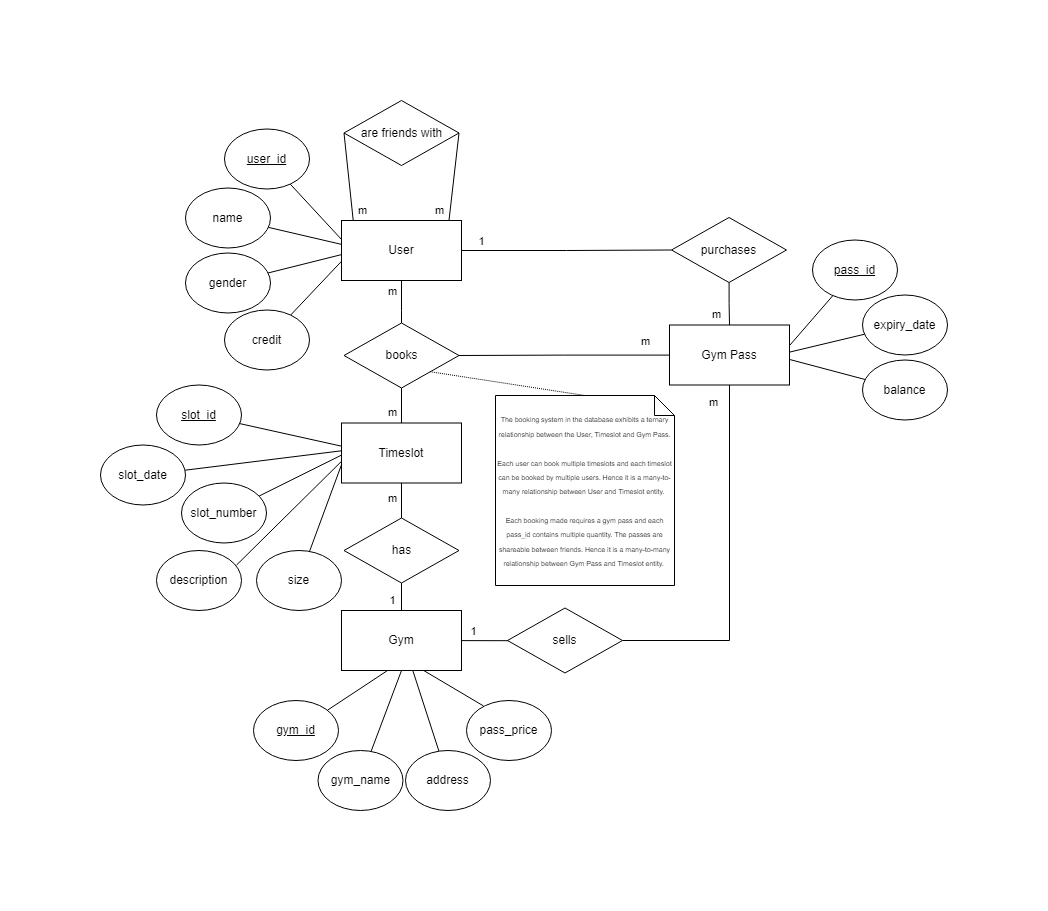

The diagram above was exported from draw.io. Its source (the exported page's mxGraphModel, read from the mxfile embedded in the PNG):
<mxGraphModel dx="4544" dy="250" grid="1" gridSize="10" guides="1" tooltips="1" connect="1" arrows="1" fold="1" page="1" pageScale="1" pageWidth="850" pageHeight="1100" math="0" shadow="0">
  <root>
    <mxCell id="0" />
    <mxCell id="1" parent="0" />
    <mxCell id="KtjGCSrBPIdkPbevRuFA-1" style="edgeStyle=orthogonalEdgeStyle;rounded=0;orthogonalLoop=1;jettySize=auto;html=1;entryX=0;entryY=0.5;entryDx=0;entryDy=0;endArrow=none;endFill=0;" edge="1" parent="1" source="KtjGCSrBPIdkPbevRuFA-5" target="KtjGCSrBPIdkPbevRuFA-26">
      <mxGeometry relative="1" as="geometry" />
    </mxCell>
    <mxCell id="KtjGCSrBPIdkPbevRuFA-2" value="1" style="edgeLabel;html=1;align=center;verticalAlign=middle;resizable=0;points=[];" vertex="1" connectable="0" parent="KtjGCSrBPIdkPbevRuFA-1">
      <mxGeometry x="0.3207" relative="1" as="geometry">
        <mxPoint x="-119" y="-10" as="offset" />
      </mxGeometry>
    </mxCell>
    <mxCell id="KtjGCSrBPIdkPbevRuFA-3" style="edgeStyle=orthogonalEdgeStyle;rounded=0;orthogonalLoop=1;jettySize=auto;html=1;entryX=0.5;entryY=0;entryDx=0;entryDy=0;endArrow=none;endFill=0;" edge="1" parent="1" source="KtjGCSrBPIdkPbevRuFA-5" target="KtjGCSrBPIdkPbevRuFA-20">
      <mxGeometry relative="1" as="geometry">
        <Array as="points">
          <mxPoint x="-1399" y="1470" />
          <mxPoint x="-1399" y="1470" />
        </Array>
      </mxGeometry>
    </mxCell>
    <mxCell id="KtjGCSrBPIdkPbevRuFA-4" value="m" style="edgeLabel;html=1;align=center;verticalAlign=middle;resizable=0;points=[];" vertex="1" connectable="0" parent="KtjGCSrBPIdkPbevRuFA-3">
      <mxGeometry x="0.3098" relative="1" as="geometry">
        <mxPoint x="-10" y="-18" as="offset" />
      </mxGeometry>
    </mxCell>
    <mxCell id="KtjGCSrBPIdkPbevRuFA-5" value="User" style="rounded=0;whiteSpace=wrap;html=1;" vertex="1" parent="1">
      <mxGeometry x="-1459" y="1380" width="120" height="60" as="geometry" />
    </mxCell>
    <mxCell id="KtjGCSrBPIdkPbevRuFA-6" style="edgeStyle=none;rounded=0;orthogonalLoop=1;jettySize=auto;html=1;entryX=0.02;entryY=0.503;entryDx=0;entryDy=0;entryPerimeter=0;endArrow=none;endFill=0;" edge="1" parent="1" source="KtjGCSrBPIdkPbevRuFA-8" target="KtjGCSrBPIdkPbevRuFA-64">
      <mxGeometry relative="1" as="geometry" />
    </mxCell>
    <mxCell id="KtjGCSrBPIdkPbevRuFA-7" value="1" style="edgeLabel;html=1;align=center;verticalAlign=middle;resizable=0;points=[];" vertex="1" connectable="0" parent="KtjGCSrBPIdkPbevRuFA-6">
      <mxGeometry x="0.2244" y="1" relative="1" as="geometry">
        <mxPoint x="-19" y="-9" as="offset" />
      </mxGeometry>
    </mxCell>
    <mxCell id="KtjGCSrBPIdkPbevRuFA-8" value="Gym" style="rounded=0;whiteSpace=wrap;html=1;" vertex="1" parent="1">
      <mxGeometry x="-1459" y="1770" width="120" height="60" as="geometry" />
    </mxCell>
    <mxCell id="KtjGCSrBPIdkPbevRuFA-9" style="edgeStyle=orthogonalEdgeStyle;rounded=0;orthogonalLoop=1;jettySize=auto;html=1;entryX=0.5;entryY=0;entryDx=0;entryDy=0;endArrow=none;endFill=0;" edge="1" parent="1" source="KtjGCSrBPIdkPbevRuFA-11" target="KtjGCSrBPIdkPbevRuFA-23">
      <mxGeometry relative="1" as="geometry" />
    </mxCell>
    <mxCell id="KtjGCSrBPIdkPbevRuFA-10" value="m" style="edgeLabel;html=1;align=center;verticalAlign=middle;resizable=0;points=[];" vertex="1" connectable="0" parent="KtjGCSrBPIdkPbevRuFA-9">
      <mxGeometry x="-0.3769" relative="1" as="geometry">
        <mxPoint x="-10" as="offset" />
      </mxGeometry>
    </mxCell>
    <mxCell id="KtjGCSrBPIdkPbevRuFA-11" value="Timeslot" style="rounded=0;whiteSpace=wrap;html=1;" vertex="1" parent="1">
      <mxGeometry x="-1459" y="1582.5" width="120" height="60" as="geometry" />
    </mxCell>
    <mxCell id="KtjGCSrBPIdkPbevRuFA-12" style="edgeStyle=orthogonalEdgeStyle;rounded=0;orthogonalLoop=1;jettySize=auto;html=1;entryX=1;entryY=0.5;entryDx=0;entryDy=0;endArrow=none;endFill=0;" edge="1" parent="1" source="KtjGCSrBPIdkPbevRuFA-14" target="KtjGCSrBPIdkPbevRuFA-20">
      <mxGeometry relative="1" as="geometry">
        <mxPoint x="-1178" y="1612.5" as="targetPoint" />
      </mxGeometry>
    </mxCell>
    <mxCell id="KtjGCSrBPIdkPbevRuFA-13" value="m" style="edgeLabel;html=1;align=center;verticalAlign=middle;resizable=0;points=[];" vertex="1" connectable="0" parent="KtjGCSrBPIdkPbevRuFA-12">
      <mxGeometry x="0.3019" relative="1" as="geometry">
        <mxPoint x="113" y="-15" as="offset" />
      </mxGeometry>
    </mxCell>
    <mxCell id="KtjGCSrBPIdkPbevRuFA-14" value="Gym Pass" style="rounded=0;whiteSpace=wrap;html=1;" vertex="1" parent="1">
      <mxGeometry x="-1131" y="1484.5" width="120" height="60" as="geometry" />
    </mxCell>
    <mxCell id="KtjGCSrBPIdkPbevRuFA-15" style="rounded=0;orthogonalLoop=1;jettySize=auto;html=1;entryX=0.098;entryY=0.005;entryDx=0;entryDy=0;entryPerimeter=0;endArrow=none;endFill=0;exitX=0;exitY=0.5;exitDx=0;exitDy=0;" edge="1" parent="1" source="KtjGCSrBPIdkPbevRuFA-17" target="KtjGCSrBPIdkPbevRuFA-5">
      <mxGeometry relative="1" as="geometry" />
    </mxCell>
    <mxCell id="KtjGCSrBPIdkPbevRuFA-16" value="m" style="edgeLabel;html=1;align=center;verticalAlign=middle;resizable=0;points=[];" vertex="1" connectable="0" parent="KtjGCSrBPIdkPbevRuFA-15">
      <mxGeometry x="0.5512" relative="1" as="geometry">
        <mxPoint x="10" y="9" as="offset" />
      </mxGeometry>
    </mxCell>
    <mxCell id="KtjGCSrBPIdkPbevRuFA-17" value="are friends with" style="rhombus;whiteSpace=wrap;html=1;" vertex="1" parent="1">
      <mxGeometry x="-1456.5" y="1260" width="115" height="65" as="geometry" />
    </mxCell>
    <mxCell id="KtjGCSrBPIdkPbevRuFA-18" style="edgeStyle=orthogonalEdgeStyle;rounded=0;orthogonalLoop=1;jettySize=auto;html=1;entryX=0.5;entryY=0;entryDx=0;entryDy=0;endArrow=none;endFill=0;" edge="1" parent="1" source="KtjGCSrBPIdkPbevRuFA-20" target="KtjGCSrBPIdkPbevRuFA-11">
      <mxGeometry relative="1" as="geometry" />
    </mxCell>
    <mxCell id="KtjGCSrBPIdkPbevRuFA-19" value="m" style="edgeLabel;html=1;align=center;verticalAlign=middle;resizable=0;points=[];" vertex="1" connectable="0" parent="KtjGCSrBPIdkPbevRuFA-18">
      <mxGeometry x="0.3926" relative="1" as="geometry">
        <mxPoint x="-10" y="1" as="offset" />
      </mxGeometry>
    </mxCell>
    <mxCell id="KtjGCSrBPIdkPbevRuFA-20" value="books" style="rhombus;whiteSpace=wrap;html=1;" vertex="1" parent="1">
      <mxGeometry x="-1456.5" y="1482.5" width="115" height="65" as="geometry" />
    </mxCell>
    <mxCell id="KtjGCSrBPIdkPbevRuFA-21" style="edgeStyle=orthogonalEdgeStyle;rounded=0;orthogonalLoop=1;jettySize=auto;html=1;entryX=0.5;entryY=0;entryDx=0;entryDy=0;endArrow=none;endFill=0;" edge="1" parent="1" source="KtjGCSrBPIdkPbevRuFA-23" target="KtjGCSrBPIdkPbevRuFA-8">
      <mxGeometry relative="1" as="geometry" />
    </mxCell>
    <mxCell id="KtjGCSrBPIdkPbevRuFA-22" value="1" style="edgeLabel;html=1;align=center;verticalAlign=middle;resizable=0;points=[];" vertex="1" connectable="0" parent="KtjGCSrBPIdkPbevRuFA-21">
      <mxGeometry x="0.7722" relative="1" as="geometry">
        <mxPoint x="-10" y="-4" as="offset" />
      </mxGeometry>
    </mxCell>
    <mxCell id="KtjGCSrBPIdkPbevRuFA-23" value="has" style="rhombus;whiteSpace=wrap;html=1;" vertex="1" parent="1">
      <mxGeometry x="-1456.5" y="1677.5" width="115" height="65" as="geometry" />
    </mxCell>
    <mxCell id="KtjGCSrBPIdkPbevRuFA-24" style="edgeStyle=orthogonalEdgeStyle;rounded=0;orthogonalLoop=1;jettySize=auto;html=1;entryX=0.5;entryY=0;entryDx=0;entryDy=0;endArrow=none;endFill=0;" edge="1" parent="1" source="KtjGCSrBPIdkPbevRuFA-26" target="KtjGCSrBPIdkPbevRuFA-14">
      <mxGeometry relative="1" as="geometry" />
    </mxCell>
    <mxCell id="KtjGCSrBPIdkPbevRuFA-25" value="m" style="edgeLabel;html=1;align=center;verticalAlign=middle;resizable=0;points=[];" vertex="1" connectable="0" parent="KtjGCSrBPIdkPbevRuFA-24">
      <mxGeometry x="0.7868" relative="1" as="geometry">
        <mxPoint x="-14" y="-7" as="offset" />
      </mxGeometry>
    </mxCell>
    <mxCell id="KtjGCSrBPIdkPbevRuFA-26" value="purchases" style="rhombus;whiteSpace=wrap;html=1;" vertex="1" parent="1">
      <mxGeometry x="-1129" y="1377" width="115" height="65" as="geometry" />
    </mxCell>
    <mxCell id="KtjGCSrBPIdkPbevRuFA-29" style="edgeStyle=none;rounded=0;orthogonalLoop=1;jettySize=auto;html=1;exitX=1;exitY=1;exitDx=0;exitDy=0;entryX=0.5;entryY=0;entryDx=0;entryDy=0;entryPerimeter=0;endArrow=none;endFill=0;dashed=1;dashPattern=1 1;" edge="1" parent="1" source="KtjGCSrBPIdkPbevRuFA-20" target="KtjGCSrBPIdkPbevRuFA-51">
      <mxGeometry relative="1" as="geometry">
        <mxPoint x="-1206.75" y="1628.75" as="sourcePoint" />
      </mxGeometry>
    </mxCell>
    <mxCell id="KtjGCSrBPIdkPbevRuFA-31" value="" style="rounded=0;orthogonalLoop=1;jettySize=auto;entryX=0.896;entryY=-0.005;entryDx=0;entryDy=0;entryPerimeter=0;endArrow=none;endFill=0;exitX=1;exitY=0.5;exitDx=0;exitDy=0;html=1;" edge="1" parent="1" source="KtjGCSrBPIdkPbevRuFA-17" target="KtjGCSrBPIdkPbevRuFA-5">
      <mxGeometry relative="1" as="geometry">
        <mxPoint x="-1446.5" y="1302.5" as="sourcePoint" />
        <mxPoint x="-1433.28" y="1388.74" as="targetPoint" />
      </mxGeometry>
    </mxCell>
    <mxCell id="KtjGCSrBPIdkPbevRuFA-32" value="m" style="edgeLabel;html=1;align=center;verticalAlign=middle;resizable=0;points=[];" vertex="1" connectable="0" parent="KtjGCSrBPIdkPbevRuFA-31">
      <mxGeometry x="0.2244" y="-1" relative="1" as="geometry">
        <mxPoint x="-13" y="23" as="offset" />
      </mxGeometry>
    </mxCell>
    <mxCell id="KtjGCSrBPIdkPbevRuFA-33" style="rounded=0;orthogonalLoop=1;jettySize=auto;html=1;entryX=-0.001;entryY=0.314;entryDx=0;entryDy=0;endArrow=none;endFill=0;entryPerimeter=0;" edge="1" parent="1" source="KtjGCSrBPIdkPbevRuFA-34" target="KtjGCSrBPIdkPbevRuFA-5">
      <mxGeometry relative="1" as="geometry" />
    </mxCell>
    <mxCell id="KtjGCSrBPIdkPbevRuFA-34" value="&lt;u&gt;user_id&lt;/u&gt;" style="ellipse;whiteSpace=wrap;html=1;" vertex="1" parent="1">
      <mxGeometry x="-1576" y="1288.5" width="85" height="60" as="geometry" />
    </mxCell>
    <mxCell id="KtjGCSrBPIdkPbevRuFA-35" style="edgeStyle=none;rounded=0;orthogonalLoop=1;jettySize=auto;html=1;entryX=0.001;entryY=0.678;entryDx=0;entryDy=0;entryPerimeter=0;endArrow=none;endFill=0;" edge="1" parent="1" source="KtjGCSrBPIdkPbevRuFA-36" target="KtjGCSrBPIdkPbevRuFA-5">
      <mxGeometry relative="1" as="geometry" />
    </mxCell>
    <mxCell id="KtjGCSrBPIdkPbevRuFA-36" value="credit" style="ellipse;whiteSpace=wrap;html=1;" vertex="1" parent="1">
      <mxGeometry x="-1576" y="1469.5" width="85" height="60" as="geometry" />
    </mxCell>
    <mxCell id="KtjGCSrBPIdkPbevRuFA-37" style="edgeStyle=none;rounded=0;orthogonalLoop=1;jettySize=auto;html=1;entryX=-0.002;entryY=0.397;entryDx=0;entryDy=0;entryPerimeter=0;endArrow=none;endFill=0;" edge="1" parent="1" source="KtjGCSrBPIdkPbevRuFA-38" target="KtjGCSrBPIdkPbevRuFA-5">
      <mxGeometry relative="1" as="geometry" />
    </mxCell>
    <mxCell id="KtjGCSrBPIdkPbevRuFA-38" value="name" style="ellipse;whiteSpace=wrap;html=1;" vertex="1" parent="1">
      <mxGeometry x="-1615" y="1347.5" width="85" height="60" as="geometry" />
    </mxCell>
    <mxCell id="KtjGCSrBPIdkPbevRuFA-39" style="edgeStyle=none;rounded=0;orthogonalLoop=1;jettySize=auto;html=1;entryX=-0.001;entryY=0.569;entryDx=0;entryDy=0;entryPerimeter=0;endArrow=none;endFill=0;" edge="1" parent="1" source="KtjGCSrBPIdkPbevRuFA-40" target="KtjGCSrBPIdkPbevRuFA-5">
      <mxGeometry relative="1" as="geometry" />
    </mxCell>
    <mxCell id="KtjGCSrBPIdkPbevRuFA-40" value="gender" style="ellipse;whiteSpace=wrap;html=1;" vertex="1" parent="1">
      <mxGeometry x="-1615" y="1412.5" width="85" height="60" as="geometry" />
    </mxCell>
    <mxCell id="KtjGCSrBPIdkPbevRuFA-41" style="edgeStyle=none;rounded=0;orthogonalLoop=1;jettySize=auto;html=1;entryX=0.383;entryY=1.001;entryDx=0;entryDy=0;entryPerimeter=0;endArrow=none;endFill=0;" edge="1" parent="1" source="KtjGCSrBPIdkPbevRuFA-42" target="KtjGCSrBPIdkPbevRuFA-8">
      <mxGeometry relative="1" as="geometry" />
    </mxCell>
    <mxCell id="KtjGCSrBPIdkPbevRuFA-42" value="&lt;u&gt;gym_id&lt;/u&gt;" style="ellipse;whiteSpace=wrap;html=1;" vertex="1" parent="1">
      <mxGeometry x="-1547" y="1860" width="85" height="60" as="geometry" />
    </mxCell>
    <mxCell id="KtjGCSrBPIdkPbevRuFA-43" style="edgeStyle=none;rounded=0;orthogonalLoop=1;jettySize=auto;html=1;entryX=1.002;entryY=0.339;entryDx=0;entryDy=0;entryPerimeter=0;endArrow=none;endFill=0;" edge="1" parent="1" source="KtjGCSrBPIdkPbevRuFA-44" target="KtjGCSrBPIdkPbevRuFA-14">
      <mxGeometry relative="1" as="geometry" />
    </mxCell>
    <mxCell id="KtjGCSrBPIdkPbevRuFA-44" value="&lt;u&gt;pass_id&lt;/u&gt;" style="ellipse;whiteSpace=wrap;html=1;" vertex="1" parent="1">
      <mxGeometry x="-988" y="1399.5" width="85" height="60" as="geometry" />
    </mxCell>
    <mxCell id="KtjGCSrBPIdkPbevRuFA-45" style="edgeStyle=none;rounded=0;orthogonalLoop=1;jettySize=auto;html=1;entryX=1.001;entryY=0.452;entryDx=0;entryDy=0;entryPerimeter=0;endArrow=none;endFill=0;" edge="1" parent="1" source="KtjGCSrBPIdkPbevRuFA-46" target="KtjGCSrBPIdkPbevRuFA-14">
      <mxGeometry relative="1" as="geometry" />
    </mxCell>
    <mxCell id="KtjGCSrBPIdkPbevRuFA-46" value="expiry_date" style="ellipse;whiteSpace=wrap;html=1;" vertex="1" parent="1">
      <mxGeometry x="-938" y="1454.5" width="85" height="60" as="geometry" />
    </mxCell>
    <mxCell id="KtjGCSrBPIdkPbevRuFA-47" style="edgeStyle=none;rounded=0;orthogonalLoop=1;jettySize=auto;html=1;entryX=1.002;entryY=0.575;entryDx=0;entryDy=0;entryPerimeter=0;endArrow=none;endFill=0;" edge="1" parent="1" source="KtjGCSrBPIdkPbevRuFA-48" target="KtjGCSrBPIdkPbevRuFA-14">
      <mxGeometry relative="1" as="geometry" />
    </mxCell>
    <mxCell id="KtjGCSrBPIdkPbevRuFA-48" value="balance" style="ellipse;whiteSpace=wrap;html=1;" vertex="1" parent="1">
      <mxGeometry x="-938" y="1519.5" width="85" height="60" as="geometry" />
    </mxCell>
    <mxCell id="KtjGCSrBPIdkPbevRuFA-51" value="&lt;font style=&quot;font-size: 7px&quot;&gt;The booking system in the database exhibits a ternary relationship between the User, Timeslot and Gym Pass.&lt;br&gt;&lt;br&gt;Each user can book multiple timeslots and each timeslot can be booked by multiple users. Hence it is a many-to-many relationship between User and Timeslot entity.&amp;nbsp;&lt;br&gt;&lt;br&gt;Each booking made requires a gym pass and each pass_id contains multiple quantity. The passes are shareable between friends. Hence it is a many-to-many relationship between Gym Pass and Timeslot entity.&amp;nbsp;&lt;br&gt;&lt;/font&gt;" style="shape=note;size=20;whiteSpace=wrap;html=1;" vertex="1" parent="1">
      <mxGeometry x="-1305" y="1555" width="179" height="190" as="geometry" />
    </mxCell>
    <mxCell id="KtjGCSrBPIdkPbevRuFA-52" style="edgeStyle=none;rounded=0;orthogonalLoop=1;jettySize=auto;html=1;entryX=0.002;entryY=0.387;entryDx=0;entryDy=0;entryPerimeter=0;endArrow=none;endFill=0;" edge="1" parent="1" source="KtjGCSrBPIdkPbevRuFA-53" target="KtjGCSrBPIdkPbevRuFA-11">
      <mxGeometry relative="1" as="geometry" />
    </mxCell>
    <mxCell id="KtjGCSrBPIdkPbevRuFA-53" value="&lt;u&gt;slot_id&lt;/u&gt;" style="ellipse;whiteSpace=wrap;html=1;" vertex="1" parent="1">
      <mxGeometry x="-1644" y="1544.5" width="85" height="60" as="geometry" />
    </mxCell>
    <mxCell id="KtjGCSrBPIdkPbevRuFA-54" style="edgeStyle=none;rounded=0;orthogonalLoop=1;jettySize=auto;html=1;entryX=-0.001;entryY=0.536;entryDx=0;entryDy=0;entryPerimeter=0;endArrow=none;endFill=0;" edge="1" parent="1" source="KtjGCSrBPIdkPbevRuFA-55" target="KtjGCSrBPIdkPbevRuFA-11">
      <mxGeometry relative="1" as="geometry" />
    </mxCell>
    <mxCell id="KtjGCSrBPIdkPbevRuFA-55" value="slot_number" style="ellipse;whiteSpace=wrap;html=1;" vertex="1" parent="1">
      <mxGeometry x="-1619" y="1642.5" width="85" height="60" as="geometry" />
    </mxCell>
    <mxCell id="KtjGCSrBPIdkPbevRuFA-56" style="edgeStyle=none;rounded=0;orthogonalLoop=1;jettySize=auto;html=1;entryX=0.002;entryY=0.684;entryDx=0;entryDy=0;entryPerimeter=0;endArrow=none;endFill=0;" edge="1" parent="1" source="KtjGCSrBPIdkPbevRuFA-57" target="KtjGCSrBPIdkPbevRuFA-11">
      <mxGeometry relative="1" as="geometry" />
    </mxCell>
    <mxCell id="KtjGCSrBPIdkPbevRuFA-57" value="size" style="ellipse;whiteSpace=wrap;html=1;" vertex="1" parent="1">
      <mxGeometry x="-1544" y="1710" width="85" height="60" as="geometry" />
    </mxCell>
    <mxCell id="KtjGCSrBPIdkPbevRuFA-58" style="edgeStyle=none;rounded=0;orthogonalLoop=1;jettySize=auto;html=1;entryX=0.5;entryY=1;entryDx=0;entryDy=0;endArrow=none;endFill=0;" edge="1" parent="1" source="KtjGCSrBPIdkPbevRuFA-59" target="KtjGCSrBPIdkPbevRuFA-8">
      <mxGeometry relative="1" as="geometry" />
    </mxCell>
    <mxCell id="KtjGCSrBPIdkPbevRuFA-59" value="gym_name" style="ellipse;whiteSpace=wrap;html=1;" vertex="1" parent="1">
      <mxGeometry x="-1482.5" y="1910" width="85" height="60" as="geometry" />
    </mxCell>
    <mxCell id="KtjGCSrBPIdkPbevRuFA-60" style="edgeStyle=none;rounded=0;orthogonalLoop=1;jettySize=auto;html=1;entryX=0.594;entryY=0.999;entryDx=0;entryDy=0;entryPerimeter=0;endArrow=none;endFill=0;" edge="1" parent="1" source="KtjGCSrBPIdkPbevRuFA-61" target="KtjGCSrBPIdkPbevRuFA-8">
      <mxGeometry relative="1" as="geometry" />
    </mxCell>
    <mxCell id="KtjGCSrBPIdkPbevRuFA-61" value="address" style="ellipse;whiteSpace=wrap;html=1;" vertex="1" parent="1">
      <mxGeometry x="-1395" y="1910" width="85" height="60" as="geometry" />
    </mxCell>
    <mxCell id="KtjGCSrBPIdkPbevRuFA-62" style="edgeStyle=orthogonalEdgeStyle;rounded=0;orthogonalLoop=1;jettySize=auto;html=1;entryX=0.5;entryY=1;entryDx=0;entryDy=0;endArrow=none;endFill=0;" edge="1" parent="1" source="KtjGCSrBPIdkPbevRuFA-64" target="KtjGCSrBPIdkPbevRuFA-14">
      <mxGeometry relative="1" as="geometry" />
    </mxCell>
    <mxCell id="KtjGCSrBPIdkPbevRuFA-63" value="m" style="edgeLabel;html=1;align=center;verticalAlign=middle;resizable=0;points=[];" vertex="1" connectable="0" parent="KtjGCSrBPIdkPbevRuFA-62">
      <mxGeometry x="0.7479" y="1" relative="1" as="geometry">
        <mxPoint x="-16" y="-30" as="offset" />
      </mxGeometry>
    </mxCell>
    <mxCell id="KtjGCSrBPIdkPbevRuFA-64" value="sells" style="rhombus;whiteSpace=wrap;html=1;" vertex="1" parent="1">
      <mxGeometry x="-1293" y="1767.5" width="115" height="65" as="geometry" />
    </mxCell>
    <mxCell id="KtjGCSrBPIdkPbevRuFA-70" value="description" style="ellipse;whiteSpace=wrap;html=1;" vertex="1" parent="1">
      <mxGeometry x="-1644" y="1710" width="85" height="60" as="geometry" />
    </mxCell>
    <mxCell id="KtjGCSrBPIdkPbevRuFA-71" style="edgeStyle=none;rounded=0;orthogonalLoop=1;jettySize=auto;html=1;entryX=-0.003;entryY=0.645;entryDx=0;entryDy=0;entryPerimeter=0;endArrow=none;endFill=0;exitX=0.942;exitY=0.242;exitDx=0;exitDy=0;exitPerimeter=0;" edge="1" parent="1" source="KtjGCSrBPIdkPbevRuFA-70" target="KtjGCSrBPIdkPbevRuFA-11">
      <mxGeometry relative="1" as="geometry">
        <mxPoint x="-1539.6991915635642" y="1662.2956580233651" as="sourcePoint" />
        <mxPoint x="-1449" y="1637.7" as="targetPoint" />
      </mxGeometry>
    </mxCell>
    <mxCell id="KtjGCSrBPIdkPbevRuFA-72" value="slot_date" style="ellipse;whiteSpace=wrap;html=1;" vertex="1" parent="1">
      <mxGeometry x="-1700" y="1604.5" width="85" height="60" as="geometry" />
    </mxCell>
    <mxCell id="KtjGCSrBPIdkPbevRuFA-73" style="edgeStyle=none;rounded=0;orthogonalLoop=1;jettySize=auto;html=1;endArrow=none;endFill=0;exitX=0.996;exitY=0.42;exitDx=0;exitDy=0;exitPerimeter=0;entryX=0.005;entryY=0.462;entryDx=0;entryDy=0;entryPerimeter=0;" edge="1" parent="1" source="KtjGCSrBPIdkPbevRuFA-72" target="KtjGCSrBPIdkPbevRuFA-11">
      <mxGeometry relative="1" as="geometry">
        <mxPoint x="-1597.5465016160401" y="1632.822418560546" as="sourcePoint" />
        <mxPoint x="-1511.2962962962963" y="1610" as="targetPoint" />
      </mxGeometry>
    </mxCell>
    <mxCell id="KtjGCSrBPIdkPbevRuFA-74" value="pass_price" style="ellipse;whiteSpace=wrap;html=1;" vertex="1" parent="1">
      <mxGeometry x="-1334" y="1860" width="85" height="60" as="geometry" />
    </mxCell>
    <mxCell id="KtjGCSrBPIdkPbevRuFA-76" style="edgeStyle=none;rounded=0;orthogonalLoop=1;jettySize=auto;html=1;entryX=0.685;entryY=1;entryDx=0;entryDy=0;entryPerimeter=0;endArrow=none;endFill=0;exitX=0.2;exitY=0.091;exitDx=0;exitDy=0;exitPerimeter=0;" edge="1" parent="1" source="KtjGCSrBPIdkPbevRuFA-74" target="KtjGCSrBPIdkPbevRuFA-8">
      <mxGeometry relative="1" as="geometry">
        <mxPoint x="-1306.867945327447" y="1859.999026634695" as="sourcePoint" />
        <mxPoint x="-1320" y="1828.7" as="targetPoint" />
      </mxGeometry>
    </mxCell>
  </root>
</mxGraphModel>